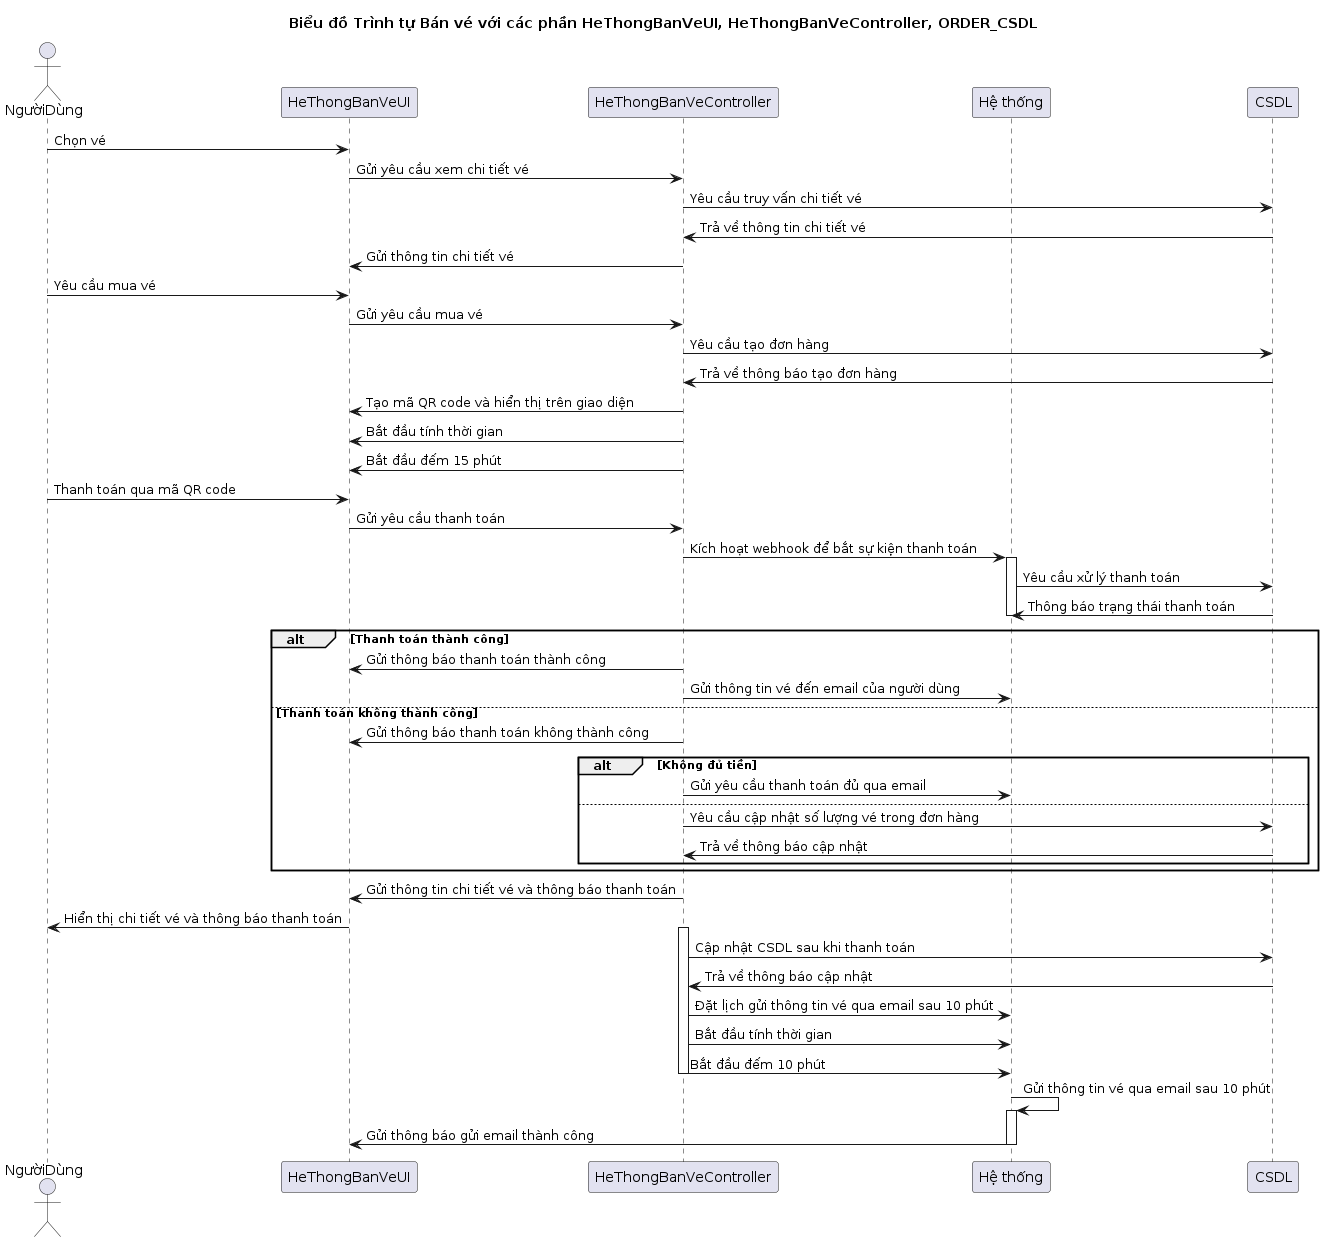

The diagram above was rendered by PlantUML. Its source (embedded in the PNG):
@startuml
title Biểu đồ Trình tự Bán vé với các phần HeThongBanVeUI, HeThongBanVeController, ORDER_CSDL
actor NgườiDùng
participant HeThongBanVeUI
participant HeThongBanVeController
participant HeThongGuiEmailWebhook as "Hệ thống"
participant ORDER_CSDL as "CSDL"

NgườiDùng->HeThongBanVeUI: Chọn vé
HeThongBanVeUI->HeThongBanVeController: Gửi yêu cầu xem chi tiết vé

HeThongBanVeController->ORDER_CSDL: Yêu cầu truy vấn chi tiết vé
ORDER_CSDL->HeThongBanVeController: Trả về thông tin chi tiết vé

HeThongBanVeController->HeThongBanVeUI: Gửi thông tin chi tiết vé

NgườiDùng->HeThongBanVeUI: Yêu cầu mua vé
HeThongBanVeUI->HeThongBanVeController: Gửi yêu cầu mua vé

HeThongBanVeController->ORDER_CSDL: Yêu cầu tạo đơn hàng

ORDER_CSDL->HeThongBanVeController: Trả về thông báo tạo đơn hàng

HeThongBanVeController->HeThongBanVeUI: Tạo mã QR code và hiển thị trên giao diện
HeThongBanVeController->HeThongBanVeUI: Bắt đầu tính thời gian
HeThongBanVeController->HeThongBanVeUI: Bắt đầu đếm 15 phút

NgườiDùng->HeThongBanVeUI: Thanh toán qua mã QR code

HeThongBanVeUI->HeThongBanVeController: Gửi yêu cầu thanh toán

HeThongBanVeController->HeThongGuiEmailWebhook: Kích hoạt webhook để bắt sự kiện thanh toán
activate HeThongGuiEmailWebhook
HeThongGuiEmailWebhook->ORDER_CSDL: Yêu cầu xử lý thanh toán
ORDER_CSDL->HeThongGuiEmailWebhook: Thông báo trạng thái thanh toán
deactivate HeThongGuiEmailWebhook

alt Thanh toán thành công
    HeThongBanVeController->HeThongBanVeUI: Gửi thông báo thanh toán thành công
    HeThongBanVeController->HeThongGuiEmailWebhook: Gửi thông tin vé đến email của người dùng
else Thanh toán không thành công
    HeThongBanVeController->HeThongBanVeUI: Gửi thông báo thanh toán không thành công
    alt Không đủ tiền
        HeThongBanVeController->HeThongGuiEmailWebhook: Gửi yêu cầu thanh toán đủ qua email
    else
        HeThongBanVeController->ORDER_CSDL: Yêu cầu cập nhật số lượng vé trong đơn hàng
        ORDER_CSDL->HeThongBanVeController: Trả về thông báo cập nhật
    end
end

HeThongBanVeController->HeThongBanVeUI: Gửi thông tin chi tiết vé và thông báo thanh toán
HeThongBanVeUI->NgườiDùng: Hiển thị chi tiết vé và thông báo thanh toán

activate HeThongBanVeController
HeThongBanVeController->ORDER_CSDL: Cập nhật CSDL sau khi thanh toán
ORDER_CSDL->HeThongBanVeController: Trả về thông báo cập nhật
HeThongBanVeController->HeThongGuiEmailWebhook: Đặt lịch gửi thông tin vé qua email sau 10 phút
HeThongBanVeController->HeThongGuiEmailWebhook: Bắt đầu tính thời gian
HeThongBanVeController->HeThongGuiEmailWebhook: Bắt đầu đếm 10 phút
deactivate HeThongBanVeController

HeThongGuiEmailWebhook->HeThongGuiEmailWebhook: Gửi thông tin vé qua email sau 10 phút
activate HeThongGuiEmailWebhook
HeThongGuiEmailWebhook->HeThongBanVeUI: Gửi thông báo gửi email thành công
deactivate HeThongGuiEmailWebhook
@enduml